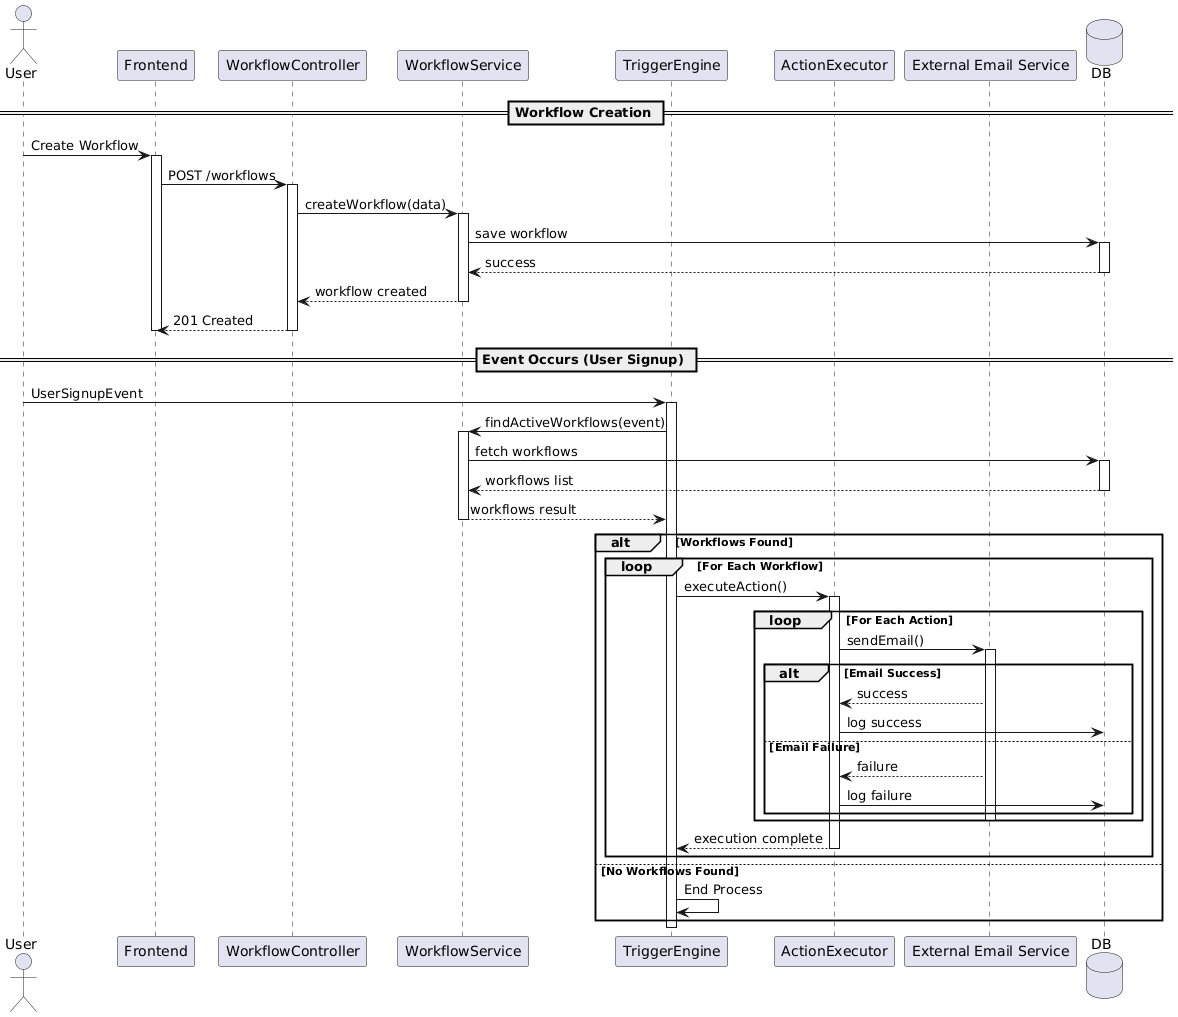

The diagram above was rendered by PlantUML. Its source (embedded in the PNG):
@startuml
actor User
participant "Frontend" as FE
participant "WorkflowController" as WC
participant "WorkflowService" as WS
participant "TriggerEngine" as TE
participant "ActionExecutor" as AE
participant "External Email Service" as ES
database DB

== Workflow Creation ==

User -> FE : Create Workflow
activate FE

FE -> WC : POST /workflows
activate WC

WC -> WS : createWorkflow(data)
activate WS

WS -> DB : save workflow
activate DB
DB --> WS : success
deactivate DB

WS --> WC : workflow created
deactivate WS

WC --> FE : 201 Created
deactivate WC
deactivate FE

== Event Occurs (User Signup) ==

User -> TE : UserSignupEvent
activate TE

TE -> WS : findActiveWorkflows(event)
activate WS

WS -> DB : fetch workflows
activate DB
DB --> WS : workflows list
deactivate DB

WS --> TE : workflows result
deactivate WS

alt Workflows Found

    loop For Each Workflow
        TE -> AE : executeAction()
        activate AE

        loop For Each Action
            AE -> ES : sendEmail()
            activate ES

            alt Email Success
                ES --> AE : success
                AE -> DB : log success
            else Email Failure
                ES --> AE : failure
                AE -> DB : log failure
            end

            deactivate ES
        end

        AE --> TE : execution complete
        deactivate AE
    end

else No Workflows Found
    TE -> TE : End Process
end

deactivate TE
@enduml